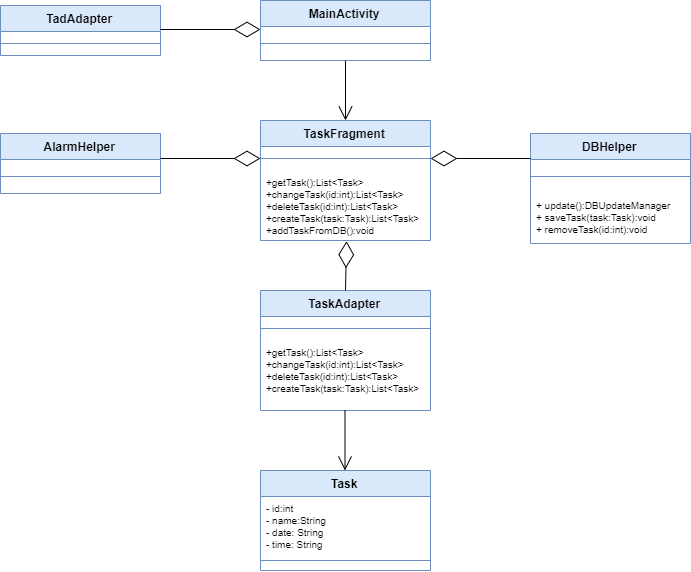

The diagram above was exported from draw.io. Its source (the exported page's mxGraphModel, read from the mxfile embedded in the PNG):
<mxGraphModel dx="1280" dy="623" grid="1" gridSize="10" guides="1" tooltips="1" connect="1" arrows="1" fold="1" page="1" pageScale="1" pageWidth="850" pageHeight="1100" background="#ffffff" math="0" shadow="0">
  <root>
    <mxCell id="0" />
    <mxCell id="1" parent="0" />
    <mxCell id="mJUmzedIdtzl2qARkTvQ-1" value="MainActivity" style="swimlane;fontStyle=1;align=center;verticalAlign=top;childLayout=stackLayout;horizontal=1;startSize=26;horizontalStack=0;resizeParent=1;resizeParentMax=0;resizeLast=0;collapsible=1;marginBottom=0;fillColor=#dae8fc;strokeColor=#6c8ebf;" vertex="1" parent="1">
      <mxGeometry x="330" y="300" width="170" height="60" as="geometry" />
    </mxCell>
    <mxCell id="mJUmzedIdtzl2qARkTvQ-3" value="" style="line;strokeWidth=1;fillColor=#dae8fc;align=left;verticalAlign=middle;spacingTop=-1;spacingLeft=3;spacingRight=3;rotatable=0;labelPosition=right;points=[];portConstraint=eastwest;strokeColor=#6c8ebf;" vertex="1" parent="mJUmzedIdtzl2qARkTvQ-1">
      <mxGeometry y="26" width="170" height="34" as="geometry" />
    </mxCell>
    <mxCell id="mJUmzedIdtzl2qARkTvQ-5" value="TadAdapter" style="swimlane;fontStyle=1;align=center;verticalAlign=top;childLayout=stackLayout;horizontal=1;startSize=26;horizontalStack=0;resizeParent=1;resizeParentMax=0;resizeLast=0;collapsible=1;marginBottom=0;fillColor=#dae8fc;strokeColor=#6c8ebf;" vertex="1" parent="1">
      <mxGeometry x="70" y="305" width="160" height="50" as="geometry" />
    </mxCell>
    <mxCell id="mJUmzedIdtzl2qARkTvQ-7" value="" style="line;strokeWidth=1;fillColor=#dae8fc;align=left;verticalAlign=middle;spacingTop=-1;spacingLeft=3;spacingRight=3;rotatable=0;labelPosition=right;points=[];portConstraint=eastwest;strokeColor=#6c8ebf;" vertex="1" parent="mJUmzedIdtzl2qARkTvQ-5">
      <mxGeometry y="26" width="160" height="24" as="geometry" />
    </mxCell>
    <mxCell id="mJUmzedIdtzl2qARkTvQ-9" value="AlarmHelper" style="swimlane;fontStyle=1;align=center;verticalAlign=top;childLayout=stackLayout;horizontal=1;startSize=26;horizontalStack=0;resizeParent=1;resizeParentMax=0;resizeLast=0;collapsible=1;marginBottom=0;fillColor=#dae8fc;strokeColor=#6c8ebf;" vertex="1" parent="1">
      <mxGeometry x="70" y="433" width="160" height="60" as="geometry" />
    </mxCell>
    <mxCell id="mJUmzedIdtzl2qARkTvQ-11" value="" style="line;strokeWidth=1;fillColor=#dae8fc;align=left;verticalAlign=middle;spacingTop=-1;spacingLeft=3;spacingRight=3;rotatable=0;labelPosition=right;points=[];portConstraint=eastwest;strokeColor=#6c8ebf;" vertex="1" parent="mJUmzedIdtzl2qARkTvQ-9">
      <mxGeometry y="26" width="160" height="34" as="geometry" />
    </mxCell>
    <mxCell id="mJUmzedIdtzl2qARkTvQ-13" value="TaskFragment" style="swimlane;fontStyle=1;align=center;verticalAlign=top;childLayout=stackLayout;horizontal=1;startSize=26;horizontalStack=0;resizeParent=1;resizeParentMax=0;resizeLast=0;collapsible=1;marginBottom=0;fillColor=#dae8fc;strokeColor=#6c8ebf;" vertex="1" parent="1">
      <mxGeometry x="330" y="420" width="170" height="120" as="geometry" />
    </mxCell>
    <mxCell id="mJUmzedIdtzl2qARkTvQ-15" value="" style="line;strokeWidth=1;fillColor=#dae8fc;align=left;verticalAlign=middle;spacingTop=-1;spacingLeft=3;spacingRight=3;rotatable=0;labelPosition=right;points=[];portConstraint=eastwest;strokeColor=#6c8ebf;" vertex="1" parent="mJUmzedIdtzl2qARkTvQ-13">
      <mxGeometry y="26" width="170" height="24" as="geometry" />
    </mxCell>
    <mxCell id="mJUmzedIdtzl2qARkTvQ-16" value="+getTask():List&lt;Task&gt;&#10;+changeTask(id:int):List&lt;Task&gt;&#10;+deleteTask(id:int):List&lt;Task&gt;&#10;+createTask(task:Task):List&lt;Task&gt;&#10;+addTaskFromDB():void" style="text;strokeColor=none;fillColor=none;align=left;verticalAlign=top;spacingLeft=4;spacingRight=4;overflow=hidden;rotatable=0;points=[[0,0.5],[1,0.5]];portConstraint=eastwest;fontSize=10;" vertex="1" parent="mJUmzedIdtzl2qARkTvQ-13">
      <mxGeometry y="50" width="170" height="70" as="geometry" />
    </mxCell>
    <mxCell id="mJUmzedIdtzl2qARkTvQ-17" value="DBHelper" style="swimlane;fontStyle=1;align=center;verticalAlign=top;childLayout=stackLayout;horizontal=1;startSize=26;horizontalStack=0;resizeParent=1;resizeParentMax=0;resizeLast=0;collapsible=1;marginBottom=0;fillColor=#dae8fc;strokeColor=#6c8ebf;" vertex="1" parent="1">
      <mxGeometry x="600" y="433" width="160" height="110" as="geometry" />
    </mxCell>
    <mxCell id="mJUmzedIdtzl2qARkTvQ-19" value="" style="line;strokeWidth=1;fillColor=#dae8fc;align=left;verticalAlign=middle;spacingTop=-1;spacingLeft=3;spacingRight=3;rotatable=0;labelPosition=right;points=[];portConstraint=eastwest;strokeColor=#6c8ebf;" vertex="1" parent="mJUmzedIdtzl2qARkTvQ-17">
      <mxGeometry y="26" width="160" height="34" as="geometry" />
    </mxCell>
    <mxCell id="mJUmzedIdtzl2qARkTvQ-45" value="+ update():DBUpdateManager&#10;+ saveTask(task:Task):void&#10;+ removeTask(id:int):void&#10;" style="text;strokeColor=none;fillColor=none;align=left;verticalAlign=top;spacingLeft=4;spacingRight=4;overflow=hidden;rotatable=0;points=[[0,0.5],[1,0.5]];portConstraint=eastwest;fontSize=10;" vertex="1" parent="mJUmzedIdtzl2qARkTvQ-17">
      <mxGeometry y="60" width="160" height="50" as="geometry" />
    </mxCell>
    <mxCell id="mJUmzedIdtzl2qARkTvQ-21" value="TaskAdapter" style="swimlane;fontStyle=1;align=center;verticalAlign=top;childLayout=stackLayout;horizontal=1;startSize=26;horizontalStack=0;resizeParent=1;resizeParentMax=0;resizeLast=0;collapsible=1;marginBottom=0;fillColor=#dae8fc;strokeColor=#6c8ebf;" vertex="1" parent="1">
      <mxGeometry x="330" y="590" width="170" height="120" as="geometry" />
    </mxCell>
    <mxCell id="mJUmzedIdtzl2qARkTvQ-23" value="" style="line;strokeWidth=1;fillColor=#dae8fc;align=left;verticalAlign=middle;spacingTop=-1;spacingLeft=3;spacingRight=3;rotatable=0;labelPosition=right;points=[];portConstraint=eastwest;strokeColor=#6c8ebf;" vertex="1" parent="mJUmzedIdtzl2qARkTvQ-21">
      <mxGeometry y="26" width="170" height="24" as="geometry" />
    </mxCell>
    <mxCell id="mJUmzedIdtzl2qARkTvQ-24" value="+getTask():List&lt;Task&gt;&#10;+changeTask(id:int):List&lt;Task&gt;&#10;+deleteTask(id:int):List&lt;Task&gt;&#10;+createTask(task:Task):List&lt;Task&gt;" style="text;strokeColor=none;fillColor=none;align=left;verticalAlign=top;spacingLeft=4;spacingRight=4;overflow=hidden;rotatable=0;points=[[0,0.5],[1,0.5]];portConstraint=eastwest;fontSize=10;" vertex="1" parent="mJUmzedIdtzl2qARkTvQ-21">
      <mxGeometry y="50" width="170" height="70" as="geometry" />
    </mxCell>
    <mxCell id="mJUmzedIdtzl2qARkTvQ-25" value="Task" style="swimlane;fontStyle=1;align=center;verticalAlign=top;childLayout=stackLayout;horizontal=1;startSize=26;horizontalStack=0;resizeParent=1;resizeParentMax=0;resizeLast=0;collapsible=1;marginBottom=0;fillColor=#dae8fc;strokeColor=#6c8ebf;" vertex="1" parent="1">
      <mxGeometry x="330" y="770" width="170" height="100" as="geometry" />
    </mxCell>
    <mxCell id="mJUmzedIdtzl2qARkTvQ-26" value="- id:int&#10;- name:String&#10;- date: String&#10;- time: String" style="text;strokeColor=none;fillColor=none;align=left;verticalAlign=top;spacingLeft=4;spacingRight=4;overflow=hidden;rotatable=0;points=[[0,0.5],[1,0.5]];portConstraint=eastwest;fontSize=10;" vertex="1" parent="mJUmzedIdtzl2qARkTvQ-25">
      <mxGeometry y="26" width="170" height="54" as="geometry" />
    </mxCell>
    <mxCell id="mJUmzedIdtzl2qARkTvQ-27" value="" style="line;strokeWidth=1;fillColor=#dae8fc;align=left;verticalAlign=middle;spacingTop=-1;spacingLeft=3;spacingRight=3;rotatable=0;labelPosition=right;points=[];portConstraint=eastwest;strokeColor=#6c8ebf;" vertex="1" parent="mJUmzedIdtzl2qARkTvQ-25">
      <mxGeometry y="80" width="170" height="20" as="geometry" />
    </mxCell>
    <mxCell id="mJUmzedIdtzl2qARkTvQ-37" value="" style="endArrow=open;endFill=1;endSize=12;html=1;fontSize=10;entryX=0.5;entryY=0;entryDx=0;entryDy=0;exitX=0.5;exitY=1;exitDx=0;exitDy=0;" edge="1" parent="1" source="mJUmzedIdtzl2qARkTvQ-1" target="mJUmzedIdtzl2qARkTvQ-13">
      <mxGeometry width="160" relative="1" as="geometry">
        <mxPoint x="420" y="380" as="sourcePoint" />
        <mxPoint x="580" y="380" as="targetPoint" />
      </mxGeometry>
    </mxCell>
    <mxCell id="mJUmzedIdtzl2qARkTvQ-38" value="" style="endArrow=open;endFill=1;endSize=12;html=1;fontSize=10;entryX=0.5;entryY=0;entryDx=0;entryDy=0;exitX=0.5;exitY=1;exitDx=0;exitDy=0;" edge="1" parent="1">
      <mxGeometry width="160" relative="1" as="geometry">
        <mxPoint x="414.4999999999998" y="710" as="sourcePoint" />
        <mxPoint x="414.4999999999998" y="770" as="targetPoint" />
      </mxGeometry>
    </mxCell>
    <mxCell id="mJUmzedIdtzl2qARkTvQ-39" value="" style="endArrow=diamondThin;endFill=0;endSize=24;html=1;fontSize=10;" edge="1" parent="1">
      <mxGeometry width="160" relative="1" as="geometry">
        <mxPoint x="230" y="458" as="sourcePoint" />
        <mxPoint x="330" y="458" as="targetPoint" />
      </mxGeometry>
    </mxCell>
    <mxCell id="mJUmzedIdtzl2qARkTvQ-40" value="" style="endArrow=diamondThin;endFill=0;endSize=24;html=1;fontSize=10;" edge="1" parent="1">
      <mxGeometry width="160" relative="1" as="geometry">
        <mxPoint x="230" y="329" as="sourcePoint" />
        <mxPoint x="330" y="329" as="targetPoint" />
      </mxGeometry>
    </mxCell>
    <mxCell id="mJUmzedIdtzl2qARkTvQ-41" value="" style="endArrow=diamondThin;endFill=0;endSize=24;html=1;fontSize=10;" edge="1" parent="1">
      <mxGeometry width="160" relative="1" as="geometry">
        <mxPoint x="600" y="458" as="sourcePoint" />
        <mxPoint x="500" y="458" as="targetPoint" />
      </mxGeometry>
    </mxCell>
    <mxCell id="mJUmzedIdtzl2qARkTvQ-42" value="" style="endArrow=diamondThin;endFill=0;endSize=24;html=1;fontSize=10;exitX=0.5;exitY=0;exitDx=0;exitDy=0;entryX=0.506;entryY=1.01;entryDx=0;entryDy=0;entryPerimeter=0;" edge="1" parent="1" source="mJUmzedIdtzl2qARkTvQ-21" target="mJUmzedIdtzl2qARkTvQ-16">
      <mxGeometry width="160" relative="1" as="geometry">
        <mxPoint x="260" y="488" as="sourcePoint" />
        <mxPoint x="360" y="488" as="targetPoint" />
      </mxGeometry>
    </mxCell>
  </root>
</mxGraphModel>